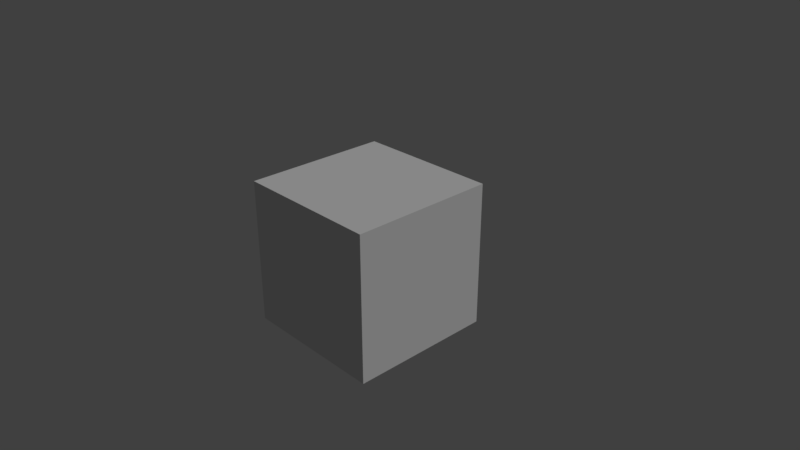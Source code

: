 # Source: Tiles_1.blend  (saved by Blender 2.79.1; exported with 4.5.12 LTS)
import bpy
from mathutils import Matrix  # noqa: F401  (used for matrix-valued properties, if any)

bpy.ops.wm.read_factory_settings(use_empty=True)
scene = bpy.context.scene
scene.name = 'Scene'

# ---- collections
col_collection_1 = bpy.data.collections.new('Collection 1'); scene.collection.children.link(col_collection_1)

# ---- materials (node trees are filled in below, after node groups)
mat_material = bpy.data.materials.new('Material')
mat_material.alpha_threshold = 0.0
mat_material.use_transparent_shadow = False
mat_material.roughness = 0.5
mat_material.line_color = (0.0, 0.0, 0.0, 1.0)

# ---- material node trees

# ---- world
world_world = bpy.data.worlds.new('World'); scene.world = world_world
world_world.color = (0.05088, 0.05088, 0.05088)
world_world.use_sun_shadow = False
world_world.sun_shadow_jitter_overblur = 0.0
world_world.cycles.sampling_method = 'MANUAL'

# ---- cameras
cam_camera = bpy.data.cameras.new('Camera')
cam_camera.clip_end = 100.0
cam_camera.lens = 35.0
cam_camera.sensor_width = 32.0
cam_camera.sensor_height = 18.0
cam_camera.ortho_scale = 7.314
cam_camera.dof.focus_distance = 0.0
cam_camera.dof.aperture_fstop = 128.0

# ---- lights
light_lamp = bpy.data.lights.new('Lamp', 'SUN')
light_lamp.transmission_factor = 0.0
light_lamp.cutoff_distance = 30.0
light_lamp.angle = 0.1993
light_lamp.energy = 1.0
light_lamp.shadow_buffer_clip_start = 1.001
light_lamp.shadow_soft_size = 0.1
light_lamp.shadow_cascade_max_distance = 1000.0

# ---- meshes
me_cube = bpy.data.meshes.new('Cube')
me_cube.from_pydata([(1.0, 1.0, -1.0), (1.0, -1.0, -1.0), (-1.0, -1.0, -1.0), (-1.0, 1.0, -1.0), (1.0, 1.0, 1.0), (1.0, -1.0, 1.0), (-1.0, -1.0, 1.0), (-1.0, 1.0, 1.0)], [], [(0, 1, 2, 3), (4, 7, 6, 5), (0, 4, 5, 1), (1, 5, 6, 2), (2, 6, 7, 3), (4, 0, 3, 7)])
_uv = me_cube.uv_layers.new(name='UVMap')
_uv.uv.foreach_set('vector', [0.0, 0.0, 1.0, 0.0, 1.0, 1.0, 0.0, 1.0, 0.0, 0.0, 1.0, 0.0, 1.0, 1.0, 0.0, 1.0, 0.0, 0.0, 1.0, 0.0, 1.0, 1.0, 0.0, 1.0, 0.0, 0.0, 1.0, 0.0, 1.0, 1.0, 0.0, 1.0, 0.0, 0.0, 1.0, 0.0, 1.0, 1.0, 0.0, 1.0, 0.0, 0.0, 1.0, 0.0, 1.0, 1.0, 0.0, 1.0])
me_cube.materials.append(mat_material)
me_cube.use_remesh_preserve_volume = False
me_cube.use_remesh_preserve_attributes = False
me_cube.use_mirror_vertex_groups = False
me_cube.update()

# ---- objects
ob_cube = bpy.data.objects.new('Cube', me_cube)
ob_lamp = bpy.data.objects.new('Lamp', light_lamp)
ob_camera = bpy.data.objects.new('Camera', cam_camera)

# ---- transforms, parenting, visibility, modifiers, constraints
ob_cube.location = (0.0, 0.0, 0.0)
ob_cube.lock_rotations_4d = False
ob_cube.empty_display_type = 'ARROWS'
ob_cube.lineart.crease_threshold = 0.0
ob_lamp.location = (4.076, 1.005, 5.904)
ob_lamp.rotation_euler = (0.6503, 0.05522, 1.866)
ob_lamp.lock_rotations_4d = False
ob_lamp.empty_display_type = 'ARROWS'
ob_lamp.color = (0.0, 0.0, 0.0, 0.0)
ob_lamp.lineart.crease_threshold = 0.0
ob_camera.location = (7.481, -6.508, 5.344)
ob_camera.rotation_euler = (1.109, 0.0, 0.8149)
ob_camera.lock_rotations_4d = False
ob_camera.empty_display_type = 'ARROWS'
ob_camera.color = (0.0, 0.0, 0.0, 0.0)
ob_camera.display_type = 'WIRE'
ob_camera.lineart.crease_threshold = 0.0

# ---- collection membership
col_collection_1.objects.link(ob_cube)
col_collection_1.objects.link(ob_lamp)
col_collection_1.objects.link(ob_camera)

# ---- scene / render settings (as saved in the file)
scene.camera = ob_camera
scene.frame_start = 1; scene.frame_end = 250; scene.frame_set(1)
scene.render.engine = 'BLENDER_EEVEE_NEXT'
scene.render.resolution_percentage = 50
scene.render.dither_intensity = 0.0
scene.cycles.use_denoising = False
scene.cycles.samples = 128
scene.cycles.sampling_pattern = 'TABULATED_SOBOL'
scene.cycles.use_adaptive_sampling = False
scene.cycles.use_light_tree = False
scene.view_settings.view_transform = 'Standard'
bpy.context.view_layer.update()
